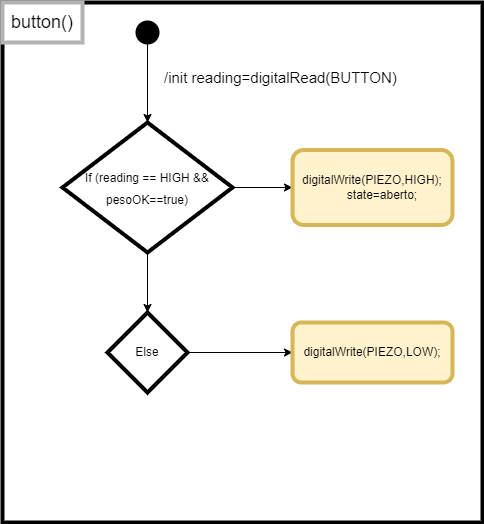

The diagram above was exported from draw.io. Its source (the exported page's mxGraphModel, read from the mxfile embedded in the PNG):
<mxGraphModel dx="460" dy="752" grid="1" gridSize="10" guides="1" tooltips="1" connect="1" arrows="1" fold="1" page="1" pageScale="1" pageWidth="827" pageHeight="1169" math="0" shadow="0">
  <root>
    <mxCell id="UTEYszz_Hc7_uAg5_mcA-0" />
    <mxCell id="UTEYszz_Hc7_uAg5_mcA-1" parent="UTEYszz_Hc7_uAg5_mcA-0" />
    <mxCell id="J1m_iYCUP-zKNdYiDAg0-0" value="" style="rounded=0;whiteSpace=wrap;html=1;fontSize=18;strokeColor=#000000;strokeWidth=4;fillColor=#FFFFFF;" vertex="1" parent="UTEYszz_Hc7_uAg5_mcA-1">
      <mxGeometry x="90" y="120" width="480" height="520" as="geometry" />
    </mxCell>
    <mxCell id="J1m_iYCUP-zKNdYiDAg0-1" value="button()" style="rounded=0;whiteSpace=wrap;html=1;fontSize=18;strokeColor=#B3B3B3;strokeWidth=4;fillColor=#FFFFFF;" vertex="1" parent="UTEYszz_Hc7_uAg5_mcA-1">
      <mxGeometry x="90" y="120" width="80" height="40" as="geometry" />
    </mxCell>
    <mxCell id="gJu1Qd9hxGy3X3vIlvjx-1" style="edgeStyle=orthogonalEdgeStyle;rounded=0;orthogonalLoop=1;jettySize=auto;html=1;exitX=0.5;exitY=1;exitDx=0;exitDy=0;entryX=0.5;entryY=0;entryDx=0;entryDy=0;fontSize=12;" edge="1" parent="UTEYszz_Hc7_uAg5_mcA-1" source="uzLRDN2EWhXGbIonUn27-0" target="gJu1Qd9hxGy3X3vIlvjx-0">
      <mxGeometry relative="1" as="geometry" />
    </mxCell>
    <mxCell id="uzLRDN2EWhXGbIonUn27-0" value="" style="ellipse;whiteSpace=wrap;html=1;aspect=fixed;fontSize=23;strokeColor=#000000;strokeWidth=4;fillColor=#000000;" vertex="1" parent="UTEYszz_Hc7_uAg5_mcA-1">
      <mxGeometry x="225" y="140" width="20" height="20" as="geometry" />
    </mxCell>
    <mxCell id="gJu1Qd9hxGy3X3vIlvjx-5" style="edgeStyle=orthogonalEdgeStyle;rounded=0;orthogonalLoop=1;jettySize=auto;html=1;exitX=1;exitY=0.5;exitDx=0;exitDy=0;entryX=0;entryY=0.5;entryDx=0;entryDy=0;fontSize=12;" edge="1" parent="UTEYszz_Hc7_uAg5_mcA-1" source="gJu1Qd9hxGy3X3vIlvjx-0" target="gJu1Qd9hxGy3X3vIlvjx-4">
      <mxGeometry relative="1" as="geometry" />
    </mxCell>
    <mxCell id="gJu1Qd9hxGy3X3vIlvjx-8" style="edgeStyle=orthogonalEdgeStyle;rounded=0;orthogonalLoop=1;jettySize=auto;html=1;exitX=0.5;exitY=1;exitDx=0;exitDy=0;entryX=0.5;entryY=0;entryDx=0;entryDy=0;fontSize=12;" edge="1" parent="UTEYszz_Hc7_uAg5_mcA-1" source="gJu1Qd9hxGy3X3vIlvjx-0" target="gJu1Qd9hxGy3X3vIlvjx-7">
      <mxGeometry relative="1" as="geometry" />
    </mxCell>
    <mxCell id="gJu1Qd9hxGy3X3vIlvjx-0" value="&lt;font style=&quot;font-size: 12px&quot;&gt;If&amp;nbsp;(reading == HIGH &amp;amp;&amp;amp; pesoOK==true)&lt;/font&gt;" style="rhombus;whiteSpace=wrap;html=1;fontSize=18;strokeColor=#000000;strokeWidth=4;fillColor=#FFFFFF;" vertex="1" parent="UTEYszz_Hc7_uAg5_mcA-1">
      <mxGeometry x="150" y="240" width="170" height="130" as="geometry" />
    </mxCell>
    <mxCell id="gJu1Qd9hxGy3X3vIlvjx-4" value="&lt;div&gt;digitalWrite(PIEZO,HIGH);&lt;/div&gt;&lt;div&gt;&amp;nbsp; &amp;nbsp; &amp;nbsp; state=aberto;&lt;/div&gt;" style="rounded=1;whiteSpace=wrap;html=1;fontSize=12;strokeColor=#d6b656;strokeWidth=4;fillColor=#fff2cc;" vertex="1" parent="UTEYszz_Hc7_uAg5_mcA-1">
      <mxGeometry x="380" y="267.5" width="160" height="75" as="geometry" />
    </mxCell>
    <mxCell id="gJu1Qd9hxGy3X3vIlvjx-10" style="edgeStyle=orthogonalEdgeStyle;rounded=0;orthogonalLoop=1;jettySize=auto;html=1;exitX=1;exitY=0.5;exitDx=0;exitDy=0;fontSize=12;" edge="1" parent="UTEYszz_Hc7_uAg5_mcA-1" source="gJu1Qd9hxGy3X3vIlvjx-7" target="gJu1Qd9hxGy3X3vIlvjx-9">
      <mxGeometry relative="1" as="geometry" />
    </mxCell>
    <mxCell id="gJu1Qd9hxGy3X3vIlvjx-7" value="Else" style="rhombus;whiteSpace=wrap;html=1;fontSize=12;strokeColor=#000000;strokeWidth=4;fillColor=#FFFFFF;" vertex="1" parent="UTEYszz_Hc7_uAg5_mcA-1">
      <mxGeometry x="195" y="430" width="80" height="80" as="geometry" />
    </mxCell>
    <mxCell id="gJu1Qd9hxGy3X3vIlvjx-9" value="digitalWrite(PIEZO,LOW);" style="rounded=1;whiteSpace=wrap;html=1;fontSize=12;strokeColor=#d6b656;strokeWidth=4;fillColor=#fff2cc;" vertex="1" parent="UTEYszz_Hc7_uAg5_mcA-1">
      <mxGeometry x="380" y="440" width="160" height="60" as="geometry" />
    </mxCell>
    <mxCell id="gJu1Qd9hxGy3X3vIlvjx-11" value="&lt;font style=&quot;font-size: 15px&quot;&gt;/init reading=digitalRead(BUTTON)&lt;/font&gt;" style="text;html=1;strokeColor=none;fillColor=none;align=left;verticalAlign=middle;whiteSpace=wrap;rounded=0;fontSize=12;" vertex="1" parent="UTEYszz_Hc7_uAg5_mcA-1">
      <mxGeometry x="250" y="170" width="250" height="50" as="geometry" />
    </mxCell>
  </root>
</mxGraphModel>